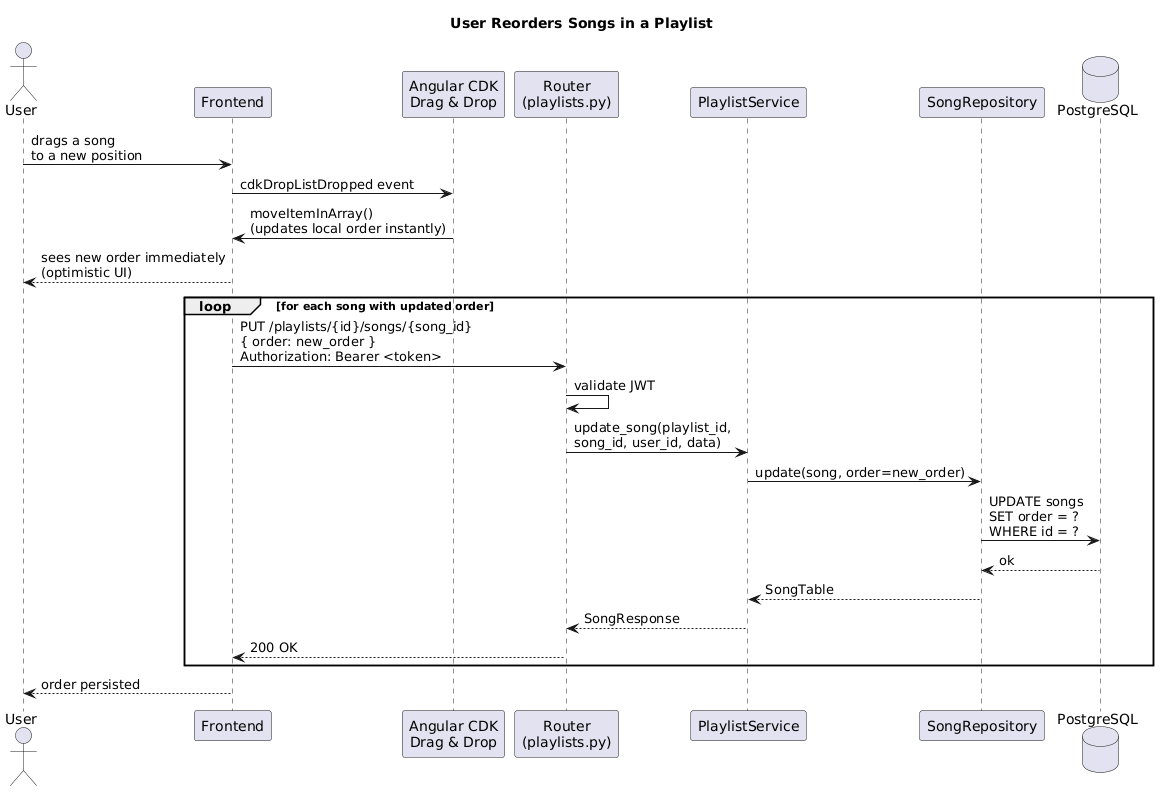

The diagram above was rendered by PlantUML. Its source (embedded in the PNG):
@startuml
title User Reorders Songs in a Playlist

actor User
participant Frontend
participant "Angular CDK\nDrag & Drop" as CDK
participant "Router\n(playlists.py)" as Router
participant "PlaylistService" as Service
participant "SongRepository" as Repository
database PostgreSQL

User -> Frontend : drags a song\nto a new position
Frontend -> CDK : cdkDropListDropped event
CDK -> Frontend : moveItemInArray()\n(updates local order instantly)
Frontend --> User : sees new order immediately\n(optimistic UI)

loop for each song with updated order
    Frontend -> Router : PUT /playlists/{id}/songs/{song_id}\n{ order: new_order }\nAuthorization: Bearer <token>
    Router -> Router : validate JWT
    Router -> Service : update_song(playlist_id,\nsong_id, user_id, data)
    Service -> Repository : update(song, order=new_order)
    Repository -> PostgreSQL : UPDATE songs\nSET order = ?\nWHERE id = ?
    PostgreSQL --> Repository : ok
    Repository --> Service : SongTable
    Service --> Router : SongResponse
    Router --> Frontend : 200 OK
end

Frontend --> User : order persisted
@enduml